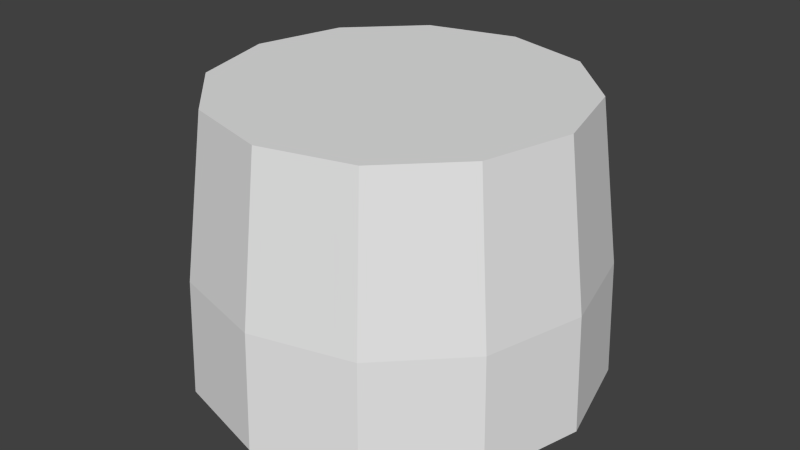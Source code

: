 # Source: P80Collider.blend  (saved by Blender 2.76.0; exported with 4.5.12 LTS)
import bpy
from mathutils import Matrix  # noqa: F401  (used for matrix-valued properties, if any)

bpy.ops.wm.read_factory_settings(use_empty=True)
scene = bpy.context.scene
scene.name = 'Scene'

# ---- collections
col_collection_1 = bpy.data.collections.new('Collection 1'); scene.collection.children.link(col_collection_1)

# ---- world
world_world = bpy.data.worlds.new('World'); scene.world = world_world
world_world.color = (0.05088, 0.05088, 0.05088)
world_world.use_sun_shadow = False
world_world.sun_shadow_jitter_overblur = 0.0
world_world.cycles.sampling_method = 'MANUAL'
world_world.cycles.sample_map_resolution = 256

# ---- meshes
me_cylinder_011 = bpy.data.meshes.new('Cylinder.011')
me_cylinder_011.from_pydata([(0.0, 1.3, -0.4972), (-3.151e-09, 1.135, 1.276), (0.65, 1.126, -0.4972), (0.5675, 0.983, 1.276), (1.126, 0.65, -0.4972), (0.983, 0.5675, 1.276), (1.3, -5.682e-08, -0.4972), (1.135, -7.734e-08, 1.276), (1.126, -0.65, -0.4972), (0.983, -0.5675, 1.276), (0.65, -1.126, -0.4972), (0.5675, -0.983, 1.276), (1.963e-07, -1.3, -0.4972), (1.682e-07, -1.135, 1.276), (-0.65, -1.126, -0.4972), (-0.5675, -0.983, 1.276), (-1.126, -0.65, -0.4972), (-0.983, -0.5675, 1.276), (-1.3, -6.044e-07, -0.4972), (-1.135, -5.554e-07, 1.276), (-1.126, 0.65, -0.4972), (-0.983, 0.5675, 1.276), (-0.65, 1.126, -0.4972), (-0.5675, 0.983, 1.276), (-5.724e-10, 1.27, 0.2514), (0.635, 1.1, 0.2514), (1.1, 0.635, 0.2514), (1.27, -6.055e-08, 0.2514), (1.1, -0.635, 0.2514), (0.635, -1.1, 0.2514), (1.912e-07, -1.27, 0.2514), (-0.635, -1.1, 0.2514), (-1.1, -0.635, 0.2514), (-1.27, -5.955e-07, 0.2514), (-1.1, 0.635, 0.2514), (-0.635, 1.1, 0.2514)], [], [(24, 1, 3, 25), (25, 3, 5, 26), (26, 5, 7, 27), (27, 7, 9, 28), (28, 9, 11, 29), (29, 11, 13, 30), (30, 13, 15, 31), (31, 15, 17, 32), (32, 17, 19, 33), (33, 19, 21, 34), (3, 1, 23, 21, 19, 17, 15, 13, 11, 9, 7, 5), (35, 23, 1, 24), (34, 21, 23, 35), (0, 2, 4, 6, 8, 10, 12, 14, 16, 18, 20, 22), (20, 34, 35, 22), (22, 35, 24, 0), (18, 33, 34, 20), (16, 32, 33, 18), (14, 31, 32, 16), (12, 30, 31, 14), (10, 29, 30, 12), (8, 28, 29, 10), (6, 27, 28, 8), (4, 26, 27, 6), (2, 25, 26, 4), (0, 24, 25, 2)])
me_cylinder_011.use_remesh_preserve_volume = False
me_cylinder_011.use_remesh_preserve_attributes = False
me_cylinder_011.use_mirror_vertex_groups = False
me_cylinder_011.update()

# ---- objects
ob_collider = bpy.data.objects.new('Collider', me_cylinder_011)

# ---- transforms, parenting, visibility, modifiers, constraints
ob_collider.location = (0.0, 0.0, -5.944)
ob_collider.scale = (0.9138, 0.9138, 0.9138)
ob_collider.lineart.crease_threshold = 0.0

# ---- collection membership
col_collection_1.objects.link(ob_collider)

# ---- scene / render settings (as saved in the file)
scene.frame_start = 1; scene.frame_end = 250; scene.frame_set(1)
scene.render.engine = 'BLENDER_EEVEE_NEXT'
scene.render.resolution_percentage = 50
scene.render.dither_intensity = 0.0
scene.cycles.use_denoising = False
scene.cycles.samples = 10
scene.cycles.sampling_pattern = 'TABULATED_SOBOL'
scene.cycles.light_sampling_threshold = 0.0
scene.cycles.use_adaptive_sampling = False
scene.cycles.use_light_tree = False
scene.cycles.blur_glossy = 0.0
scene.cycles.pixel_filter_type = 'GAUSSIAN'
scene.cycles.sample_clamp_indirect = 0.0
scene.view_settings.view_transform = 'Standard'
bpy.context.view_layer.update()

# ---- added for rendering (the .blend has no active camera and no usable light): camera, sun
cam_auto = bpy.data.cameras.new('AutoCamera')
cam_auto.lens = 50.0
cam_auto.sensor_width = 36.0
cam_auto.clip_end = 1000.0
ob_auto_camera = bpy.data.objects.new('AutoCamera', cam_auto)
scene.collection.objects.link(ob_auto_camera)
ob_auto_camera.location = (3.45137, -4.14164, -2.82703)
ob_auto_camera.rotation_euler = (1.09748, -7.21219e-08, 0.694738)
scene.camera = ob_auto_camera
light_auto_sun = bpy.data.lights.new('AutoSun', 'SUN')
light_auto_sun.energy = 3.0
light_auto_sun.angle = 0.0523599
ob_auto_sun = bpy.data.objects.new('AutoSun', light_auto_sun)
scene.collection.objects.link(ob_auto_sun)
ob_auto_sun.rotation_euler = (0.872665, 0.174533, 0.523599)
bpy.context.view_layer.update()
